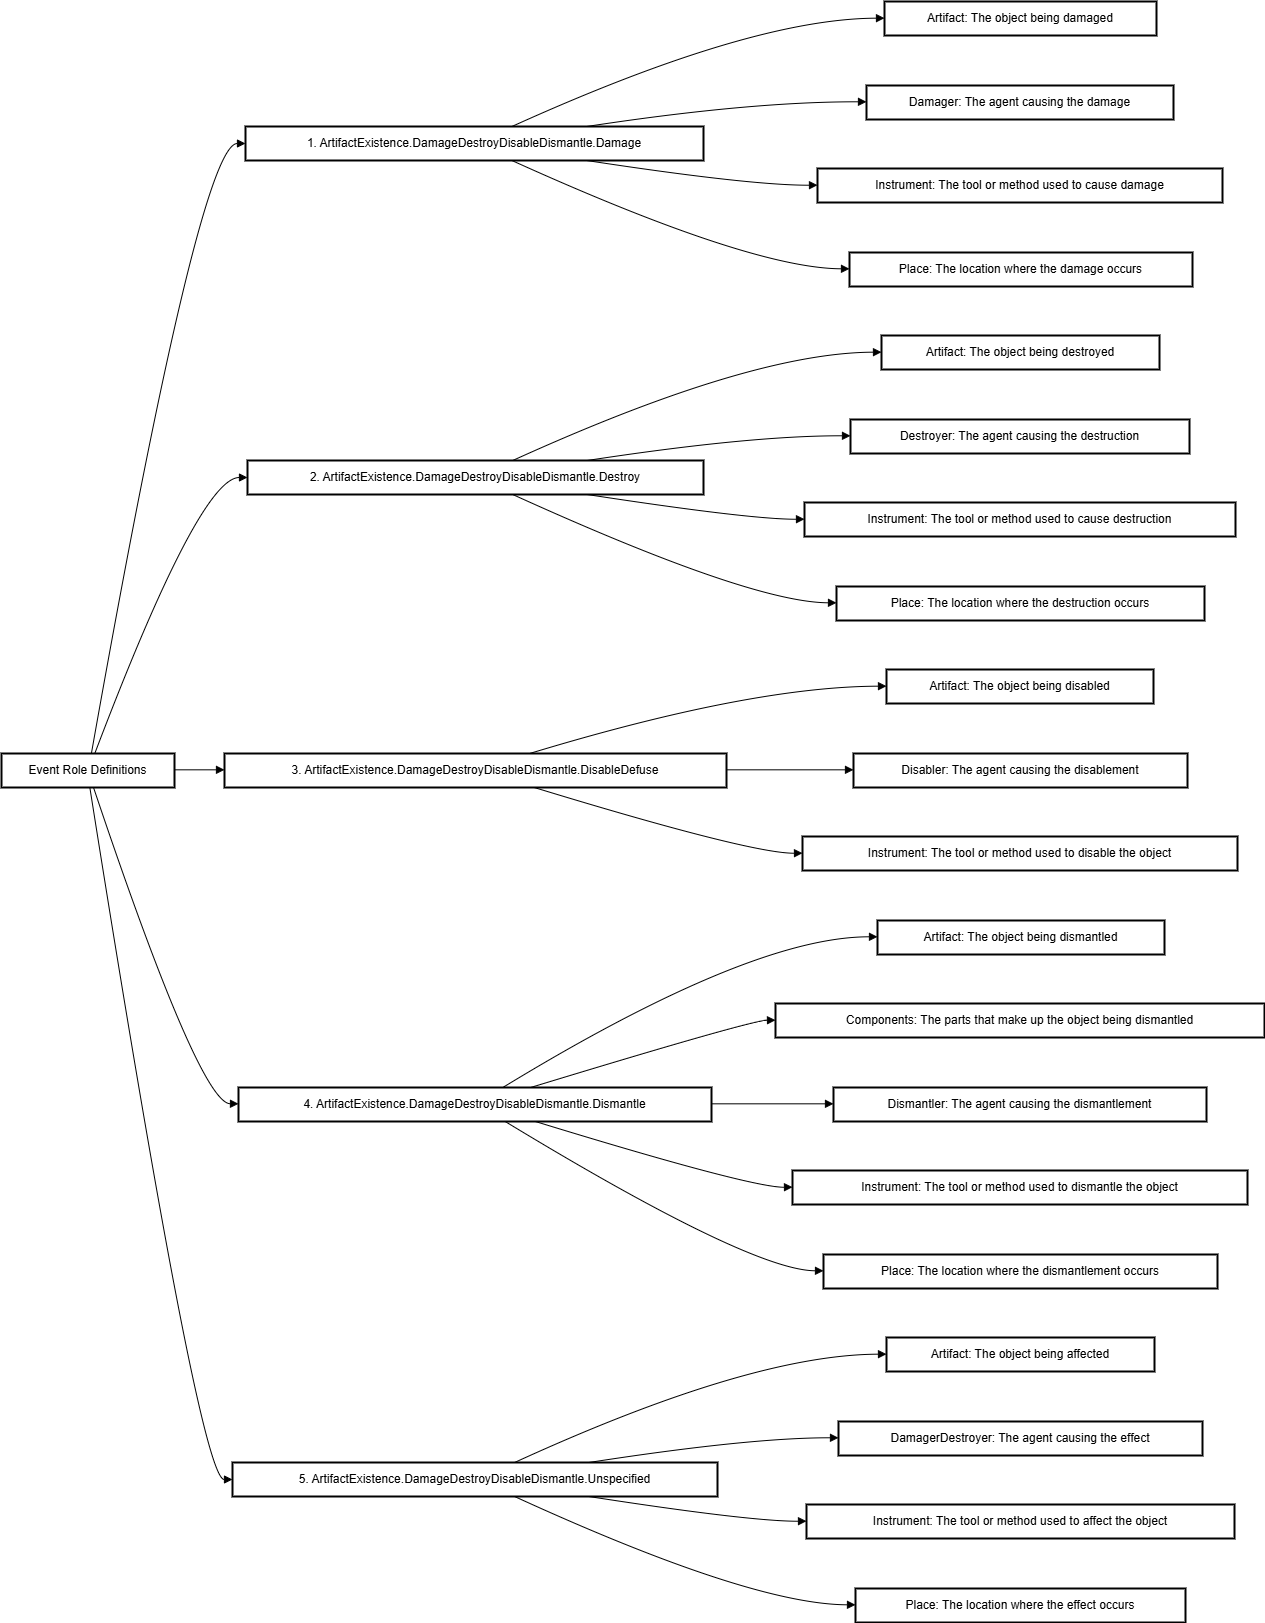

The diagram above was exported from draw.io. Its source (the exported page's mxGraphModel, read from the mxfile embedded in the PNG):
<mxGraphModel dx="946" dy="169" grid="0" gridSize="10" guides="1" tooltips="1" connect="1" arrows="1" fold="1" page="0" pageScale="1" pageWidth="827" pageHeight="1169" math="0" shadow="0">
  <root>
    <mxCell id="0" />
    <mxCell id="1" parent="0" />
    <mxCell id="jdugDsSoLXXdI_cEjKbA-96" value="Event Role Definitions" style="whiteSpace=wrap;strokeWidth=2;" parent="1" vertex="1">
      <mxGeometry x="193" y="1156" width="173" height="34" as="geometry" />
    </mxCell>
    <mxCell id="jdugDsSoLXXdI_cEjKbA-97" value="1. ArtifactExistence.DamageDestroyDisableDismantle.Damage" style="whiteSpace=wrap;strokeWidth=2;" parent="1" vertex="1">
      <mxGeometry x="437" y="529" width="458" height="34" as="geometry" />
    </mxCell>
    <mxCell id="jdugDsSoLXXdI_cEjKbA-98" value="Artifact: The object being damaged" style="whiteSpace=wrap;strokeWidth=2;" parent="1" vertex="1">
      <mxGeometry x="1076" y="404" width="272" height="34" as="geometry" />
    </mxCell>
    <mxCell id="jdugDsSoLXXdI_cEjKbA-99" value="Damager: The agent causing the damage" style="whiteSpace=wrap;strokeWidth=2;" parent="1" vertex="1">
      <mxGeometry x="1058" y="488" width="307" height="34" as="geometry" />
    </mxCell>
    <mxCell id="jdugDsSoLXXdI_cEjKbA-100" value="Instrument: The tool or method used to cause damage" style="whiteSpace=wrap;strokeWidth=2;" parent="1" vertex="1">
      <mxGeometry x="1009" y="571" width="405" height="34" as="geometry" />
    </mxCell>
    <mxCell id="jdugDsSoLXXdI_cEjKbA-101" value="Place: The location where the damage occurs" style="whiteSpace=wrap;strokeWidth=2;" parent="1" vertex="1">
      <mxGeometry x="1041" y="655" width="343" height="34" as="geometry" />
    </mxCell>
    <mxCell id="jdugDsSoLXXdI_cEjKbA-102" value="2. ArtifactExistence.DamageDestroyDisableDismantle.Destroy" style="whiteSpace=wrap;strokeWidth=2;" parent="1" vertex="1">
      <mxGeometry x="439" y="863" width="456" height="34" as="geometry" />
    </mxCell>
    <mxCell id="jdugDsSoLXXdI_cEjKbA-103" value="Artifact: The object being destroyed" style="whiteSpace=wrap;strokeWidth=2;" parent="1" vertex="1">
      <mxGeometry x="1073" y="738" width="278" height="34" as="geometry" />
    </mxCell>
    <mxCell id="jdugDsSoLXXdI_cEjKbA-104" value="Destroyer: The agent causing the destruction" style="whiteSpace=wrap;strokeWidth=2;" parent="1" vertex="1">
      <mxGeometry x="1042" y="822" width="339" height="34" as="geometry" />
    </mxCell>
    <mxCell id="jdugDsSoLXXdI_cEjKbA-105" value="Instrument: The tool or method used to cause destruction" style="whiteSpace=wrap;strokeWidth=2;" parent="1" vertex="1">
      <mxGeometry x="996" y="905" width="431" height="34" as="geometry" />
    </mxCell>
    <mxCell id="jdugDsSoLXXdI_cEjKbA-106" value="Place: The location where the destruction occurs" style="whiteSpace=wrap;strokeWidth=2;" parent="1" vertex="1">
      <mxGeometry x="1028" y="989" width="368" height="34" as="geometry" />
    </mxCell>
    <mxCell id="jdugDsSoLXXdI_cEjKbA-107" value="3. ArtifactExistence.DamageDestroyDisableDismantle.DisableDefuse" style="whiteSpace=wrap;strokeWidth=2;" parent="1" vertex="1">
      <mxGeometry x="416" y="1156" width="502" height="34" as="geometry" />
    </mxCell>
    <mxCell id="jdugDsSoLXXdI_cEjKbA-108" value="Artifact: The object being disabled" style="whiteSpace=wrap;strokeWidth=2;" parent="1" vertex="1">
      <mxGeometry x="1078" y="1072" width="267" height="34" as="geometry" />
    </mxCell>
    <mxCell id="jdugDsSoLXXdI_cEjKbA-109" value="Disabler: The agent causing the disablement" style="whiteSpace=wrap;strokeWidth=2;" parent="1" vertex="1">
      <mxGeometry x="1045" y="1156" width="334" height="34" as="geometry" />
    </mxCell>
    <mxCell id="jdugDsSoLXXdI_cEjKbA-110" value="Instrument: The tool or method used to disable the object" style="whiteSpace=wrap;strokeWidth=2;" parent="1" vertex="1">
      <mxGeometry x="994" y="1239" width="435" height="34" as="geometry" />
    </mxCell>
    <mxCell id="jdugDsSoLXXdI_cEjKbA-111" value="4. ArtifactExistence.DamageDestroyDisableDismantle.Dismantle" style="whiteSpace=wrap;strokeWidth=2;" parent="1" vertex="1">
      <mxGeometry x="430" y="1490" width="473" height="34" as="geometry" />
    </mxCell>
    <mxCell id="jdugDsSoLXXdI_cEjKbA-112" value="Artifact: The object being dismantled" style="whiteSpace=wrap;strokeWidth=2;" parent="1" vertex="1">
      <mxGeometry x="1069" y="1323" width="287" height="34" as="geometry" />
    </mxCell>
    <mxCell id="jdugDsSoLXXdI_cEjKbA-113" value="Components: The parts that make up the object being dismantled" style="whiteSpace=wrap;strokeWidth=2;" parent="1" vertex="1">
      <mxGeometry x="967" y="1406" width="489" height="34" as="geometry" />
    </mxCell>
    <mxCell id="jdugDsSoLXXdI_cEjKbA-114" value="Dismantler: The agent causing the dismantlement" style="whiteSpace=wrap;strokeWidth=2;" parent="1" vertex="1">
      <mxGeometry x="1025" y="1490" width="373" height="34" as="geometry" />
    </mxCell>
    <mxCell id="jdugDsSoLXXdI_cEjKbA-115" value="Instrument: The tool or method used to dismantle the object" style="whiteSpace=wrap;strokeWidth=2;" parent="1" vertex="1">
      <mxGeometry x="984" y="1573" width="455" height="34" as="geometry" />
    </mxCell>
    <mxCell id="jdugDsSoLXXdI_cEjKbA-116" value="Place: The location where the dismantlement occurs" style="whiteSpace=wrap;strokeWidth=2;" parent="1" vertex="1">
      <mxGeometry x="1015" y="1657" width="394" height="34" as="geometry" />
    </mxCell>
    <mxCell id="jdugDsSoLXXdI_cEjKbA-117" value="5. ArtifactExistence.DamageDestroyDisableDismantle.Unspecified" style="whiteSpace=wrap;strokeWidth=2;" parent="1" vertex="1">
      <mxGeometry x="424" y="1865" width="485" height="34" as="geometry" />
    </mxCell>
    <mxCell id="jdugDsSoLXXdI_cEjKbA-118" value="Artifact: The object being affected" style="whiteSpace=wrap;strokeWidth=2;" parent="1" vertex="1">
      <mxGeometry x="1078" y="1740" width="268" height="34" as="geometry" />
    </mxCell>
    <mxCell id="jdugDsSoLXXdI_cEjKbA-119" value="DamagerDestroyer: The agent causing the effect" style="whiteSpace=wrap;strokeWidth=2;" parent="1" vertex="1">
      <mxGeometry x="1030" y="1824" width="364" height="34" as="geometry" />
    </mxCell>
    <mxCell id="jdugDsSoLXXdI_cEjKbA-120" value="Instrument: The tool or method used to affect the object" style="whiteSpace=wrap;strokeWidth=2;" parent="1" vertex="1">
      <mxGeometry x="998" y="1907" width="428" height="34" as="geometry" />
    </mxCell>
    <mxCell id="jdugDsSoLXXdI_cEjKbA-121" value="Place: The location where the effect occurs" style="whiteSpace=wrap;strokeWidth=2;" parent="1" vertex="1">
      <mxGeometry x="1047" y="1991" width="330" height="34" as="geometry" />
    </mxCell>
    <mxCell id="jdugDsSoLXXdI_cEjKbA-122" value="" style="curved=1;startArrow=none;endArrow=block;exitX=0.52;exitY=-0.01;entryX=0;entryY=0.5;rounded=0;" parent="1" source="jdugDsSoLXXdI_cEjKbA-96" target="jdugDsSoLXXdI_cEjKbA-97" edge="1">
      <mxGeometry relative="1" as="geometry">
        <Array as="points">
          <mxPoint x="391" y="546" />
        </Array>
      </mxGeometry>
    </mxCell>
    <mxCell id="jdugDsSoLXXdI_cEjKbA-123" value="" style="curved=1;startArrow=none;endArrow=block;exitX=0.58;exitY=0.01;entryX=0;entryY=0.49;rounded=0;" parent="1" source="jdugDsSoLXXdI_cEjKbA-97" target="jdugDsSoLXXdI_cEjKbA-98" edge="1">
      <mxGeometry relative="1" as="geometry">
        <Array as="points">
          <mxPoint x="942" y="421" />
        </Array>
      </mxGeometry>
    </mxCell>
    <mxCell id="jdugDsSoLXXdI_cEjKbA-124" value="" style="curved=1;startArrow=none;endArrow=block;exitX=0.74;exitY=0.01;entryX=0;entryY=0.48;rounded=0;" parent="1" source="jdugDsSoLXXdI_cEjKbA-97" target="jdugDsSoLXXdI_cEjKbA-99" edge="1">
      <mxGeometry relative="1" as="geometry">
        <Array as="points">
          <mxPoint x="942" y="504" />
        </Array>
      </mxGeometry>
    </mxCell>
    <mxCell id="jdugDsSoLXXdI_cEjKbA-125" value="" style="curved=1;startArrow=none;endArrow=block;exitX=0.74;exitY=0.99;entryX=0;entryY=0.49;rounded=0;" parent="1" source="jdugDsSoLXXdI_cEjKbA-97" target="jdugDsSoLXXdI_cEjKbA-100" edge="1">
      <mxGeometry relative="1" as="geometry">
        <Array as="points">
          <mxPoint x="942" y="588" />
        </Array>
      </mxGeometry>
    </mxCell>
    <mxCell id="jdugDsSoLXXdI_cEjKbA-126" value="" style="curved=1;startArrow=none;endArrow=block;exitX=0.58;exitY=0.99;entryX=0;entryY=0.48;rounded=0;" parent="1" source="jdugDsSoLXXdI_cEjKbA-97" target="jdugDsSoLXXdI_cEjKbA-101" edge="1">
      <mxGeometry relative="1" as="geometry">
        <Array as="points">
          <mxPoint x="942" y="671" />
        </Array>
      </mxGeometry>
    </mxCell>
    <mxCell id="jdugDsSoLXXdI_cEjKbA-127" value="" style="curved=1;startArrow=none;endArrow=block;exitX=0.54;exitY=-0.01;entryX=0;entryY=0.5;rounded=0;" parent="1" source="jdugDsSoLXXdI_cEjKbA-96" target="jdugDsSoLXXdI_cEjKbA-102" edge="1">
      <mxGeometry relative="1" as="geometry">
        <Array as="points">
          <mxPoint x="391" y="880" />
        </Array>
      </mxGeometry>
    </mxCell>
    <mxCell id="jdugDsSoLXXdI_cEjKbA-128" value="" style="curved=1;startArrow=none;endArrow=block;exitX=0.58;exitY=0.01;entryX=0;entryY=0.49;rounded=0;" parent="1" source="jdugDsSoLXXdI_cEjKbA-102" target="jdugDsSoLXXdI_cEjKbA-103" edge="1">
      <mxGeometry relative="1" as="geometry">
        <Array as="points">
          <mxPoint x="942" y="755" />
        </Array>
      </mxGeometry>
    </mxCell>
    <mxCell id="jdugDsSoLXXdI_cEjKbA-129" value="" style="curved=1;startArrow=none;endArrow=block;exitX=0.74;exitY=0.01;entryX=0;entryY=0.48;rounded=0;" parent="1" source="jdugDsSoLXXdI_cEjKbA-102" target="jdugDsSoLXXdI_cEjKbA-104" edge="1">
      <mxGeometry relative="1" as="geometry">
        <Array as="points">
          <mxPoint x="942" y="838" />
        </Array>
      </mxGeometry>
    </mxCell>
    <mxCell id="jdugDsSoLXXdI_cEjKbA-130" value="" style="curved=1;startArrow=none;endArrow=block;exitX=0.74;exitY=0.99;entryX=0;entryY=0.49;rounded=0;" parent="1" source="jdugDsSoLXXdI_cEjKbA-102" target="jdugDsSoLXXdI_cEjKbA-105" edge="1">
      <mxGeometry relative="1" as="geometry">
        <Array as="points">
          <mxPoint x="942" y="922" />
        </Array>
      </mxGeometry>
    </mxCell>
    <mxCell id="jdugDsSoLXXdI_cEjKbA-131" value="" style="curved=1;startArrow=none;endArrow=block;exitX=0.58;exitY=0.99;entryX=0;entryY=0.48;rounded=0;" parent="1" source="jdugDsSoLXXdI_cEjKbA-102" target="jdugDsSoLXXdI_cEjKbA-106" edge="1">
      <mxGeometry relative="1" as="geometry">
        <Array as="points">
          <mxPoint x="942" y="1005" />
        </Array>
      </mxGeometry>
    </mxCell>
    <mxCell id="jdugDsSoLXXdI_cEjKbA-132" value="" style="curved=1;startArrow=none;endArrow=block;exitX=1;exitY=0.48;entryX=0;entryY=0.48;rounded=0;" parent="1" source="jdugDsSoLXXdI_cEjKbA-96" target="jdugDsSoLXXdI_cEjKbA-107" edge="1">
      <mxGeometry relative="1" as="geometry">
        <Array as="points" />
      </mxGeometry>
    </mxCell>
    <mxCell id="jdugDsSoLXXdI_cEjKbA-133" value="" style="curved=1;startArrow=none;endArrow=block;exitX=0.61;exitY=-0.01;entryX=0;entryY=0.49;rounded=0;" parent="1" source="jdugDsSoLXXdI_cEjKbA-107" target="jdugDsSoLXXdI_cEjKbA-108" edge="1">
      <mxGeometry relative="1" as="geometry">
        <Array as="points">
          <mxPoint x="942" y="1089" />
        </Array>
      </mxGeometry>
    </mxCell>
    <mxCell id="jdugDsSoLXXdI_cEjKbA-134" value="" style="curved=1;startArrow=none;endArrow=block;exitX=1;exitY=0.48;entryX=0;entryY=0.48;rounded=0;" parent="1" source="jdugDsSoLXXdI_cEjKbA-107" target="jdugDsSoLXXdI_cEjKbA-109" edge="1">
      <mxGeometry relative="1" as="geometry">
        <Array as="points" />
      </mxGeometry>
    </mxCell>
    <mxCell id="jdugDsSoLXXdI_cEjKbA-135" value="" style="curved=1;startArrow=none;endArrow=block;exitX=0.61;exitY=0.97;entryX=0;entryY=0.49;rounded=0;" parent="1" source="jdugDsSoLXXdI_cEjKbA-107" target="jdugDsSoLXXdI_cEjKbA-110" edge="1">
      <mxGeometry relative="1" as="geometry">
        <Array as="points">
          <mxPoint x="942" y="1256" />
        </Array>
      </mxGeometry>
    </mxCell>
    <mxCell id="jdugDsSoLXXdI_cEjKbA-136" value="" style="curved=1;startArrow=none;endArrow=block;exitX=0.53;exitY=0.97;entryX=0;entryY=0.48;rounded=0;" parent="1" source="jdugDsSoLXXdI_cEjKbA-96" target="jdugDsSoLXXdI_cEjKbA-111" edge="1">
      <mxGeometry relative="1" as="geometry">
        <Array as="points">
          <mxPoint x="391" y="1506" />
        </Array>
      </mxGeometry>
    </mxCell>
    <mxCell id="jdugDsSoLXXdI_cEjKbA-137" value="" style="curved=1;startArrow=none;endArrow=block;exitX=0.56;exitY=-0.01;entryX=0;entryY=0.48;rounded=0;" parent="1" source="jdugDsSoLXXdI_cEjKbA-111" target="jdugDsSoLXXdI_cEjKbA-112" edge="1">
      <mxGeometry relative="1" as="geometry">
        <Array as="points">
          <mxPoint x="942" y="1339" />
        </Array>
      </mxGeometry>
    </mxCell>
    <mxCell id="jdugDsSoLXXdI_cEjKbA-138" value="" style="curved=1;startArrow=none;endArrow=block;exitX=0.62;exitY=-0.01;entryX=0;entryY=0.49;rounded=0;" parent="1" source="jdugDsSoLXXdI_cEjKbA-111" target="jdugDsSoLXXdI_cEjKbA-113" edge="1">
      <mxGeometry relative="1" as="geometry">
        <Array as="points">
          <mxPoint x="942" y="1423" />
        </Array>
      </mxGeometry>
    </mxCell>
    <mxCell id="jdugDsSoLXXdI_cEjKbA-139" value="" style="curved=1;startArrow=none;endArrow=block;exitX=1;exitY=0.48;entryX=0;entryY=0.48;rounded=0;" parent="1" source="jdugDsSoLXXdI_cEjKbA-111" target="jdugDsSoLXXdI_cEjKbA-114" edge="1">
      <mxGeometry relative="1" as="geometry">
        <Array as="points" />
      </mxGeometry>
    </mxCell>
    <mxCell id="jdugDsSoLXXdI_cEjKbA-140" value="" style="curved=1;startArrow=none;endArrow=block;exitX=0.62;exitY=0.97;entryX=0;entryY=0.49;rounded=0;" parent="1" source="jdugDsSoLXXdI_cEjKbA-111" target="jdugDsSoLXXdI_cEjKbA-115" edge="1">
      <mxGeometry relative="1" as="geometry">
        <Array as="points">
          <mxPoint x="942" y="1590" />
        </Array>
      </mxGeometry>
    </mxCell>
    <mxCell id="jdugDsSoLXXdI_cEjKbA-141" value="" style="curved=1;startArrow=none;endArrow=block;exitX=0.56;exitY=0.97;entryX=0;entryY=0.48;rounded=0;" parent="1" source="jdugDsSoLXXdI_cEjKbA-111" target="jdugDsSoLXXdI_cEjKbA-116" edge="1">
      <mxGeometry relative="1" as="geometry">
        <Array as="points">
          <mxPoint x="942" y="1673" />
        </Array>
      </mxGeometry>
    </mxCell>
    <mxCell id="jdugDsSoLXXdI_cEjKbA-142" value="" style="curved=1;startArrow=none;endArrow=block;exitX=0.51;exitY=0.97;entryX=0;entryY=0.5;rounded=0;" parent="1" source="jdugDsSoLXXdI_cEjKbA-96" target="jdugDsSoLXXdI_cEjKbA-117" edge="1">
      <mxGeometry relative="1" as="geometry">
        <Array as="points">
          <mxPoint x="391" y="1882" />
        </Array>
      </mxGeometry>
    </mxCell>
    <mxCell id="jdugDsSoLXXdI_cEjKbA-143" value="" style="curved=1;startArrow=none;endArrow=block;exitX=0.58;exitY=0.01;entryX=0;entryY=0.49;rounded=0;" parent="1" source="jdugDsSoLXXdI_cEjKbA-117" target="jdugDsSoLXXdI_cEjKbA-118" edge="1">
      <mxGeometry relative="1" as="geometry">
        <Array as="points">
          <mxPoint x="942" y="1757" />
        </Array>
      </mxGeometry>
    </mxCell>
    <mxCell id="jdugDsSoLXXdI_cEjKbA-144" value="" style="curved=1;startArrow=none;endArrow=block;exitX=0.73;exitY=0.01;entryX=0;entryY=0.48;rounded=0;" parent="1" source="jdugDsSoLXXdI_cEjKbA-117" target="jdugDsSoLXXdI_cEjKbA-119" edge="1">
      <mxGeometry relative="1" as="geometry">
        <Array as="points">
          <mxPoint x="942" y="1840" />
        </Array>
      </mxGeometry>
    </mxCell>
    <mxCell id="jdugDsSoLXXdI_cEjKbA-145" value="" style="curved=1;startArrow=none;endArrow=block;exitX=0.73;exitY=0.99;entryX=0;entryY=0.49;rounded=0;" parent="1" source="jdugDsSoLXXdI_cEjKbA-117" target="jdugDsSoLXXdI_cEjKbA-120" edge="1">
      <mxGeometry relative="1" as="geometry">
        <Array as="points">
          <mxPoint x="942" y="1924" />
        </Array>
      </mxGeometry>
    </mxCell>
    <mxCell id="jdugDsSoLXXdI_cEjKbA-146" value="" style="curved=1;startArrow=none;endArrow=block;exitX=0.58;exitY=0.99;entryX=0;entryY=0.48;rounded=0;" parent="1" source="jdugDsSoLXXdI_cEjKbA-117" target="jdugDsSoLXXdI_cEjKbA-121" edge="1">
      <mxGeometry relative="1" as="geometry">
        <Array as="points">
          <mxPoint x="942" y="2007" />
        </Array>
      </mxGeometry>
    </mxCell>
  </root>
</mxGraphModel>